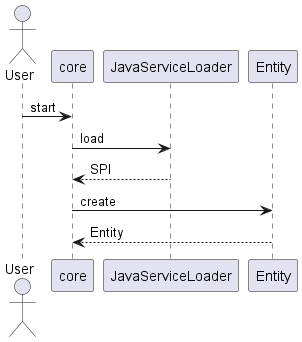

The diagram above was rendered by PlantUML. Its source (embedded in the PNG):
@startuml
Actor User

User -> core: start
core -> JavaServiceLoader: load
JavaServiceLoader --> core: SPI
core -> Entity: create
Entity --> core: Entity

@enduml